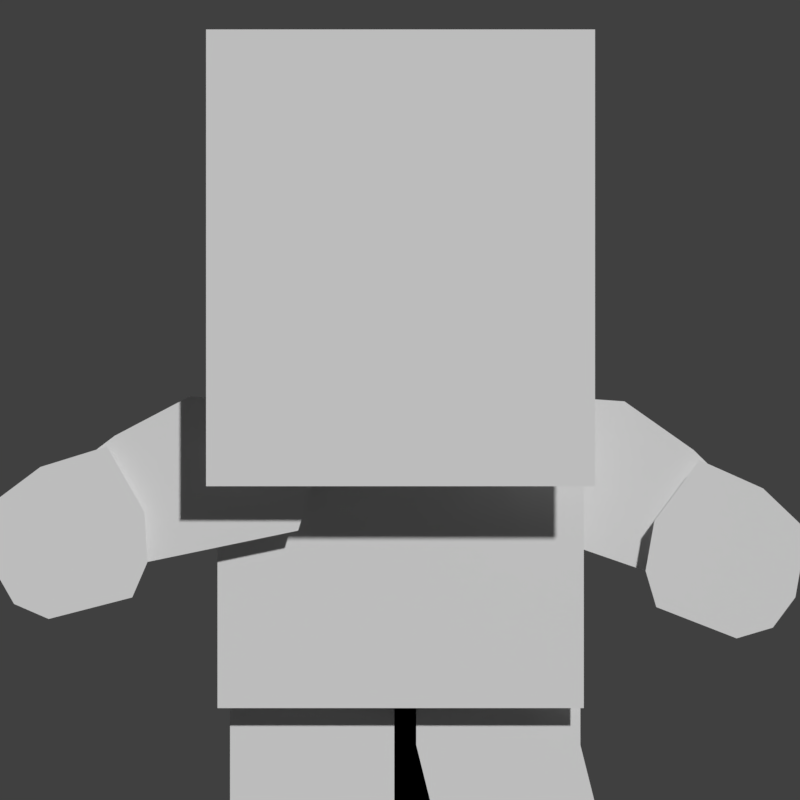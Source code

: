 # Source: Animations.blend  (saved by Blender 2.78.0; exported with 4.5.12 LTS)
import bpy
from mathutils import Matrix  # noqa: F401  (used for matrix-valued properties, if any)

bpy.ops.wm.read_factory_settings(use_empty=True)
scene = bpy.context.scene
scene.name = 'Scene'

# ---- collections
col_collection_1 = bpy.data.collections.new('Collection 1'); scene.collection.children.link(col_collection_1)
col_collection_2 = bpy.data.collections.new('Collection 2'); scene.collection.children.link(col_collection_2)
col_collection_3 = bpy.data.collections.new('Collection 3'); scene.collection.children.link(col_collection_3)
col_collection_3.hide_render = True
col_collection_3.hide_viewport = True

# ---- materials (node trees are filled in below, after node groups)
mat_character = bpy.data.materials.new('Character')
mat_character.alpha_threshold = 0.0
mat_character.use_transparent_shadow = False
mat_character.roughness = 0.5
mat_weapon = bpy.data.materials.new('Weapon')
mat_weapon.alpha_threshold = 0.0
mat_weapon.use_transparent_shadow = False
mat_weapon.roughness = 0.5

# ---- material node trees

# ---- world
world_world = bpy.data.worlds.new('World'); scene.world = world_world
world_world.color = (0.05088, 0.05088, 0.05088)
world_world.use_sun_shadow = False
world_world.sun_shadow_jitter_overblur = 0.0
world_world.cycles.sampling_method = 'MANUAL'

# ---- cameras
cam_camera = bpy.data.cameras.new('Camera')
cam_camera.type = 'ORTHO'
cam_camera.clip_end = 100.0
cam_camera.lens = 35.0
cam_camera.sensor_width = 32.0
cam_camera.sensor_height = 18.0
cam_camera.ortho_scale = 4.9
cam_camera.display_size = 2.0
cam_camera.dof.focus_distance = 0.0
cam_camera.dof.aperture_fstop = 128.0
cam_camera.dof.aperture_blades = 6

# ---- meshes
me_plane = bpy.data.meshes.new('Plane')
me_plane.from_pydata([(-1.178, -0.3043, 1.912), (1.205, -0.3043, 1.912), (-1.178, -0.3043, 4.71), (1.205, -0.3043, 4.71), (-1.108, 0.00294, 0.553), (1.136, 0.00294, 0.553), (-1.108, 0.00294, 2.443), (1.136, 0.00294, 2.443), (-2.091, -0.1007, 1.333), (-0.6759, -0.1007, 2.427), (-0.6141, -0.1007, 1.64), (-0.4833, -0.1007, 2.06), (-1.279, -0.1007, 2.462), (-1.738, -0.1007, 2.221), (-2.24, -0.1007, 1.84), (1.58, 0.1957, 1.172), (-0.2017, 0.1065, 1.156), (0.1092, 0.1065, 0.8457), (0.1092, 0.1065, 0.3276), (0.2128, 0.1065, -0.08682), (-1.031, 0.1065, -0.08682), (-1.031, 0.1065, 0.9493), (-0.7197, 0.1065, 1.156), (1.514, 0.1957, 1.394), (1.568, 0.1957, 1.7), (1.844, 0.1957, 2.073), (2.234, 0.1957, 1.899), (2.504, 0.1957, 1.641), (2.432, 0.1957, 1.232), (2.294, 0.1957, 1.046), (2.072, 0.1957, 0.9803), (-1.63, -0.2043, 1.231), (2.047, 0.2993, 1.209), (0.7825, 0.2993, 2.474), (0.6211, 0.2993, 1.702), (0.5448, 0.2993, 2.135), (1.385, 0.2993, 2.432), (1.809, 0.2993, 2.134), (2.259, 0.2993, 1.693), (0.8042, 0.1065, 1.156), (1.115, 0.1065, 0.8457), (1.115, 0.1065, 0.3276), (1.219, 0.1065, -0.08682), (-0.02466, 0.1065, -0.08682), (-0.02466, 0.1065, 0.9493), (0.2862, 0.1065, 1.156), (-1.538, -0.2043, 1.444), (-1.555, -0.2043, 1.754), (-1.785, -0.2043, 2.156), (-2.193, -0.2043, 2.03), (-2.492, -0.2043, 1.806), (-2.469, -0.2043, 1.392), (-2.354, -0.2043, 1.191), (-2.142, -0.2043, 1.099)], [], [(0, 1, 3, 2), (4, 5, 7, 6), (9, 12, 10, 11), (12, 13, 14, 10), (10, 14, 8), (16, 17, 21, 22), (21, 17, 18, 20), (19, 20, 18), (23, 15, 25, 24), (25, 15, 30, 26), (29, 28, 26, 30), (26, 28, 27), (33, 36, 34, 35), (36, 37, 38, 34), (34, 38, 32), (39, 40, 44, 45), (44, 40, 41, 43), (42, 43, 41), (46, 31, 48, 47), (48, 31, 53, 49), (52, 51, 49, 53), (49, 51, 50)])
_uv = me_plane.uv_layers.new(name='UVMap')
_uv.uv.foreach_set('vector', [0.571, -0.0191, 0.8354, -0.0191, 0.8354, 1.033, 0.571, 1.033, 0.1515, 0.4007, 0.3672, 0.4007, 0.3672, 1.016, 0.1515, 1.016, 0.005545, 1.02, -0.01236, 0.782, 0.09947, 0.9832, 0.05312, 1.068, -0.01236, 0.782, 0.005422, 0.5805, 0.03865, 0.3507, 0.09947, 0.9832, 0.09947, 0.9832, 0.03865, 0.3507, 0.1017, 0.3706, 0.967, 1.017, 1.001, 0.9031, 0.8773, 0.9411, 0.9109, 1.017, 0.8773, 0.9411, 1.001, 0.9031, 1.001, 0.7132, 0.8773, 0.5613, 1.012, 0.5613, 0.8773, 0.5613, 1.001, 0.7132, 0.4386, 1.02, 0.4179, 0.9738, 0.5181, 0.9759, 0.4716, 1.033, 0.5181, 0.9759, 0.4179, 0.9738, 0.4134, 0.7832, 0.5123, 0.8226, 0.4269, 0.7131, 0.4502, 0.6846, 0.5123, 0.8226, 0.4134, 0.7832, 0.5123, 0.8226, 0.4502, 0.6846, 0.4942, 0.7021, 0.005436, 1.019, -0.01214, 0.7809, 0.09941, 0.9838, 0.05295, 1.068, -0.01214, 0.7809, 0.005915, 0.5797, 0.03946, 0.3504, 0.09941, 0.9838, 0.09941, 0.9838, 0.03946, 0.3504, 0.1025, 0.3713, 0.9668, 1.017, 1.0, 0.9031, 0.8772, 0.9411, 0.9108, 1.017, 0.8772, 0.9411, 1.0, 0.9031, 1.0, 0.7132, 0.8772, 0.5613, 1.012, 0.5613, 0.8772, 0.5613, 1.0, 0.7132, 0.4388, 1.019, 0.4181, 0.9734, 0.5183, 0.9754, 0.4717, 1.032, 0.5183, 0.9754, 0.4181, 0.9734, 0.4135, 0.7828, 0.5124, 0.8221, 0.4271, 0.7127, 0.4503, 0.6842, 0.5124, 0.8221, 0.4135, 0.7828, 0.5124, 0.8221, 0.4503, 0.6842, 0.4943, 0.7016])
me_plane.materials.append(mat_character)
me_plane.use_remesh_preserve_volume = False
me_plane.use_remesh_preserve_attributes = False
me_plane.use_mirror_vertex_groups = False
me_plane.update()
me_plane_001 = bpy.data.meshes.new('Plane.001')
me_plane_001.from_pydata([(-1.0, -0.4, 4.53e-08), (1.0, -0.4, 4.53e-08), (-1.0, 0.4, -4.53e-08), (1.0, 0.4, -4.53e-08)], [], [(0, 1, 3, 2)])
_uv = me_plane_001.uv_layers.new(name='UVMap')
_uv.uv.foreach_set('vector', [-2.111e-09, -1.203e-08, 1.0, 4.809e-09, 1.0, 1.0, 5.024e-09, 1.0])
me_plane_001.materials.append(mat_weapon)
me_plane_001.use_remesh_preserve_volume = False
me_plane_001.use_remesh_preserve_attributes = False
me_plane_001.use_mirror_vertex_groups = False
me_plane_001.update()
arm_armature = bpy.data.armatures.new('Armature')  # bones are not reproduced

# ---- objects
ob_character = bpy.data.objects.new('Character', me_plane)
ob_armature = bpy.data.objects.new('Armature', arm_armature)
ob_plane = bpy.data.objects.new('Plane', me_plane_001)
ob_camera = bpy.data.objects.new('Camera', cam_camera)

# ---- transforms, parenting, visibility, modifiers, constraints
ob_character.parent = ob_armature
ob_character.location = (0.0, 0.0, 0.0)
ob_character.lineart.crease_threshold = 0.0
_vg = ob_character.vertex_groups.new(name='control')
_vg = ob_character.vertex_groups.new(name='body')
_vg.add([4, 5, 6, 7], 1.0, 'REPLACE')
_vg = ob_character.vertex_groups.new(name='neck')
_vg = ob_character.vertex_groups.new(name='head')
_vg.add([0, 1, 2, 3], 1.0, 'REPLACE')
_vg = ob_character.vertex_groups.new(name='leg.R')
_vg.add([39, 40, 41, 42, 43, 44, 45], 1.0, 'REPLACE')
_vg = ob_character.vertex_groups.new(name='leg.L')
_vg.add([16, 17, 18, 19, 20, 21, 22], 1.0, 'REPLACE')
_vg = ob_character.vertex_groups.new(name='arm.L')
_vg.add([8, 9, 10, 11, 12, 13, 14], 1.0, 'REPLACE')
_vg = ob_character.vertex_groups.new(name='hand.L')
_vg.add([31, 46, 47, 48, 49, 50, 51, 52, 53], 1.0, 'REPLACE')
_vg = ob_character.vertex_groups.new(name='arm.R')
_vg.add([32, 33, 34, 35, 36, 37, 38], 1.0, 'REPLACE')
_vg = ob_character.vertex_groups.new(name='hand.R')
_vg.add([15, 23, 24, 25, 26, 27, 28, 29, 30], 1.0, 'REPLACE')
_m = ob_character.modifiers.new('Armature', 'ARMATURE')
_m.object = ob_armature
ob_armature.location = (0.0, 0.0, 0.0)
ob_armature.show_in_front = True
ob_armature.lineart.crease_threshold = 0.0
ob_plane.parent = ob_armature
ob_plane.location = (5.7, -0.1, 0.9)
ob_plane.rotation_euler = (1.571, -0.0, 0.0)
ob_plane.scale = (1.457, 1.08, 1.08)
ob_plane.lineart.crease_threshold = 0.0
_vg = ob_plane.vertex_groups.new(name='weapon')
_vg.add([0, 1, 2, 3], 1.0, 'REPLACE')
_m = ob_plane.modifiers.new('Armature', 'ARMATURE')
_m.object = ob_armature
ob_camera.location = (0.01007, -11.28, 2.438)
ob_camera.rotation_euler = (1.571, -0.0, -0.0)
ob_camera.lineart.crease_threshold = 0.0

# ---- collection membership
col_collection_1.objects.link(ob_character)
col_collection_2.objects.link(ob_armature)
col_collection_2.objects.link(ob_plane)
col_collection_3.objects.link(ob_camera)

# ---- scene / render settings (as saved in the file)
scene.camera = ob_camera
scene.frame_start = 1; scene.frame_end = 7; scene.frame_set(4)
scene.render.engine = 'BLENDER_EEVEE_NEXT'
scene.render.image_settings.color_depth = '16'
scene.render.resolution_x = 400
scene.render.resolution_y = 400
scene.render.resolution_percentage = 50
scene.render.fps = 30
scene.render.dither_intensity = 0.0
scene.render.film_transparent = True
scene.cycles.use_denoising = False
scene.cycles.samples = 128
scene.cycles.sampling_pattern = 'TABULATED_SOBOL'
scene.cycles.light_sampling_threshold = 0.0
scene.cycles.use_adaptive_sampling = False
scene.cycles.use_light_tree = False
scene.cycles.blur_glossy = 0.0
scene.cycles.sample_clamp_indirect = 0.0
scene.view_settings.view_transform = 'Standard'
bpy.context.view_layer.update()

# ---- added for rendering (the .blend has no usable light): sun
light_auto_sun = bpy.data.lights.new('AutoSun', 'SUN')
light_auto_sun.energy = 3.0
light_auto_sun.angle = 0.0523599
ob_auto_sun = bpy.data.objects.new('AutoSun', light_auto_sun)
scene.collection.objects.link(ob_auto_sun)
ob_auto_sun.rotation_euler = (0.872665, 0.174533, 0.523599)
bpy.context.view_layer.update()

